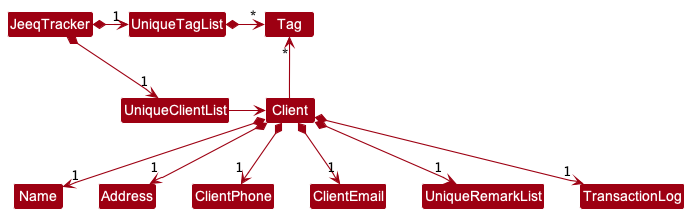

The diagram above was rendered by PlantUML. Its source (embedded in the PNG):
@startuml
!include style.puml
skinparam arrowThickness 1.1
skinparam arrowColor MODEL_COLOR
skinparam classBackgroundColor MODEL_COLOR

JeeqTracker *-right-> "1" UniqueClientList
JeeqTracker *-right-> "1" UniqueTagList
UniqueTagList -[hidden]down- UniqueClientList
UniqueTagList -[hidden]down- UniqueClientList

UniqueTagList *-right-> "*" Tag
UniqueClientList -right-> Client

Client -up-> "*" Tag

Client *--> "1" Name
Client *--> "1" Address
Client *--> "1" ClientPhone
Client *--> "1" ClientEmail
Client *--> "1" UniqueRemarkList
Client *--> "1" TransactionLog

@enduml